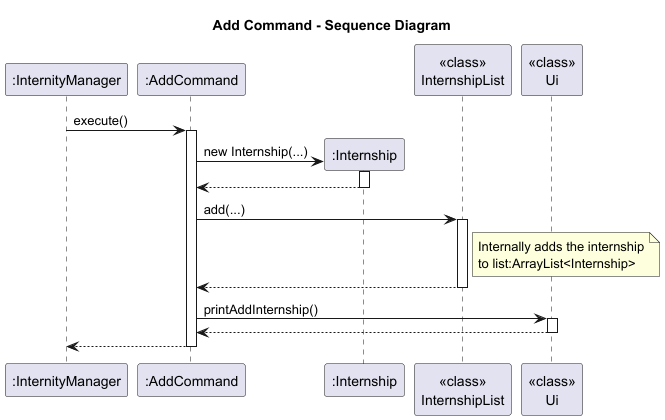

The diagram above was rendered by PlantUML. Its source (embedded in the PNG):
@startuml
title Add Command - Sequence Diagram

participant ":InternityManager" as Logic
participant ":AddCommand" as AC
participant ":Internship" as IN
participant "<<class>>\nInternshipList" as IL
participant "<<class>>\nUi" as Ui

Logic -> AC: execute()
activate AC

AC -> IN**: new Internship(...)
activate IN
return
deactivate IN

AC -> IL: add(...)
activate IL
note right of IL: Internally adds the internship\nto list:ArrayList<Internship>
IL --> AC
deactivate IL

AC -> Ui: printAddInternship()
activate Ui
Ui --> AC
deactivate Ui

AC --> Logic
deactivate AC
@enduml